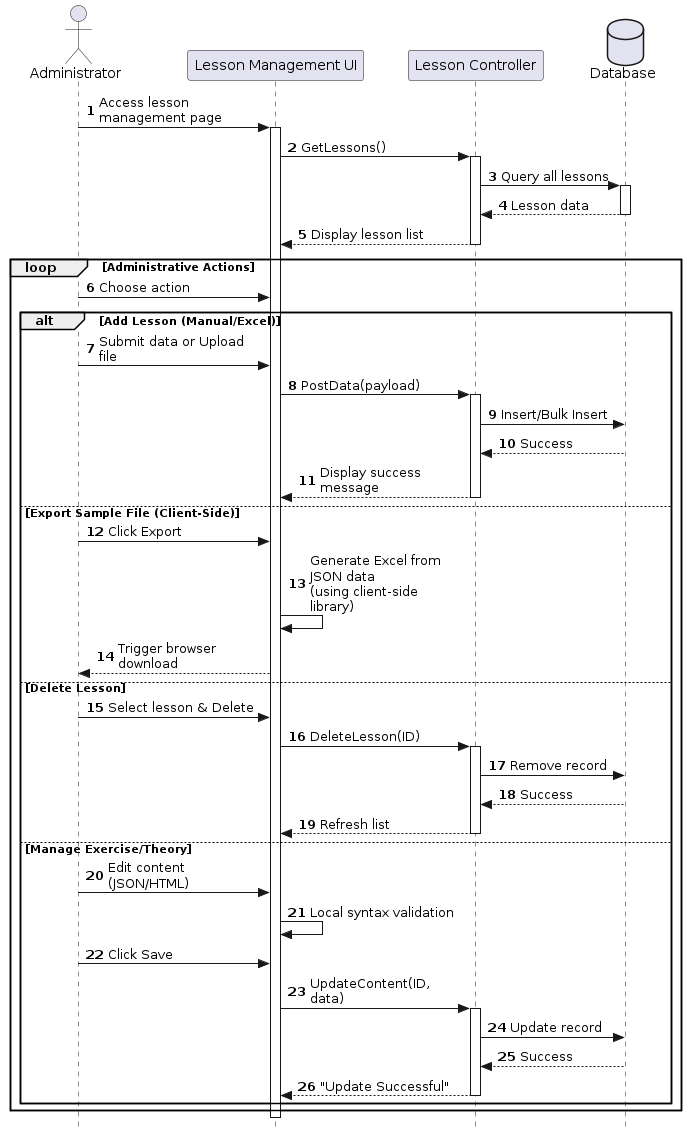

The diagram above was rendered by PlantUML. Its source (embedded in the PNG):
@startuml
autonumber
skinparam Style strictuml
skinparam MaxMessageSize 150

actor Administrator as Admin
participant "Lesson Management UI" as UI
participant "Lesson Controller" as Backend
database "Database" as DB

Admin -> UI : Access lesson management page
activate UI
UI -> Backend : GetLessons()
activate Backend
Backend -> DB : Query all lessons
activate DB
DB --> Backend : Lesson data
deactivate DB
Backend --> UI : Display lesson list
deactivate Backend

loop Administrative Actions
    Admin -> UI : Choose action

    alt Add Lesson (Manual/Excel)
        Admin -> UI : Submit data or Upload file
        UI -> Backend : PostData(payload)
        activate Backend
        Backend -> DB : Insert/Bulk Insert
        DB --> Backend : Success
        Backend --> UI : Display success message
        deactivate Backend

    else Export Sample File (Client-Side)
        Admin -> UI : Click Export
        UI -> UI : Generate Excel from JSON data\n(using client-side library)
        UI --> Admin : Trigger browser download
        
    else Delete Lesson
        Admin -> UI : Select lesson & Delete
        UI -> Backend : DeleteLesson(ID)
        activate Backend
        Backend -> DB : Remove record
        DB --> Backend : Success
        Backend --> UI : Refresh list
        deactivate Backend

    else Manage Exercise/Theory
        Admin -> UI : Edit content (JSON/HTML)
        UI -> UI : Local syntax validation
        Admin -> UI : Click Save
        UI -> Backend : UpdateContent(ID, data)
        activate Backend
        Backend -> DB : Update record
        DB --> Backend : Success
        Backend --> UI : "Update Successful"
        deactivate Backend
    end
end

deactivate UI
@enduml